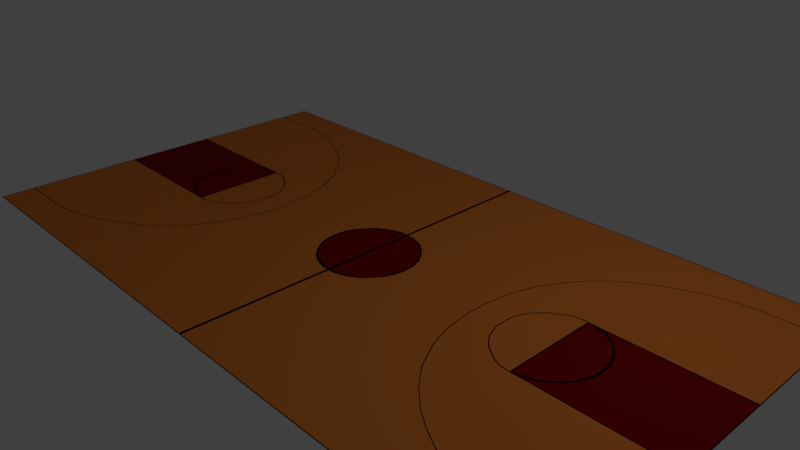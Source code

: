 # Source: basketballcourt.blend  (saved by Blender 2.78.0; exported with 4.5.12 LTS)
import bpy
from mathutils import Matrix  # noqa: F401  (used for matrix-valued properties, if any)

bpy.ops.wm.read_factory_settings(use_empty=True)
scene = bpy.context.scene
scene.name = 'Scene'

# ---- collections
col_collection_1 = bpy.data.collections.new('Collection 1'); scene.collection.children.link(col_collection_1)

# ---- materials (node trees are filled in below, after node groups)
mat_material = bpy.data.materials.new('Material')
mat_material.alpha_threshold = 0.0
mat_material.use_transparent_shadow = False
mat_material.diffuse_color = (0.0, 0.0, 0.0, 1.0)
mat_material.roughness = 0.5
mat_material.line_color = (0.0, 0.0, 0.0, 1.0)
mat_material_001 = bpy.data.materials.new('Material.001')
mat_material_001.alpha_threshold = 0.0
mat_material_001.use_transparent_shadow = False
mat_material_001.diffuse_color = (0.8412, 0.2432, 0.0414, 1.0)
mat_material_001.roughness = 0.5
mat_material_002 = bpy.data.materials.new('Material.002')
mat_material_002.alpha_threshold = 0.0
mat_material_002.use_transparent_shadow = False
mat_material_002.diffuse_color = (0.2462, 0.003841, 0.002736, 1.0)
mat_material_002.roughness = 0.5

# ---- material node trees

# ---- world
world_world = bpy.data.worlds.new('World'); scene.world = world_world
world_world.color = (0.05088, 0.05088, 0.05088)
world_world.use_sun_shadow = False
world_world.sun_shadow_jitter_overblur = 0.0
world_world.cycles.sampling_method = 'MANUAL'

# ---- cameras
cam_camera = bpy.data.cameras.new('Camera')
cam_camera.clip_end = 100.0
cam_camera.lens = 35.0
cam_camera.sensor_width = 32.0
cam_camera.sensor_height = 18.0
cam_camera.ortho_scale = 7.314
cam_camera.dof.focus_distance = 0.0
cam_camera.dof.aperture_fstop = 128.0

# ---- lights
light_lamp = bpy.data.lights.new('Lamp', 'POINT')
light_lamp.transmission_factor = 0.0
light_lamp.cutoff_distance = 30.0
light_lamp.energy = 100.0
light_lamp.shadow_buffer_clip_start = 1.001
light_lamp.shadow_soft_size = 0.1
light_lamp.shadow_maximum_resolution = 0.006
light_lamp.use_absolute_resolution = True

# ---- meshes
me_cube = bpy.data.meshes.new('Cube')
me_cube.from_pydata([(6.539, 3.667, 0.03981), (6.539, 3.65, 0.03981), (6.522, 3.667, 0.03981), (6.522, 3.65, 0.03981), (6.539, 3.053, 0.03981), (6.522, 3.053, 0.03981), (6.539, 3.036, 0.03981), (6.522, 3.036, 0.03981), (6.539, 0.8995, 0.03981), (6.522, 0.8995, 0.03981), (6.539, 0.8788, 0.03981), (6.522, 0.8788, 0.03981), (0.02614, 3.65, 0.03981), (0.02614, 3.667, 0.03981), (3.86, 0.8788, 0.03981), (3.86, 0.8995, 0.03981), (3.887, 0.8788, 0.03981), (3.887, 0.8995, 0.03981), (0.02614, -0.8565, 0.03981), (0.02614, 0.8565, 0.03981), (0.02614, 0.9042, 0.03981), (6.522, 0.01063, 0.03981), (6.539, 0.01063, 0.03981), (3.887, -0.8788, 0.03981), (3.86, -0.8788, 0.03981), (3.756, 0.8995, 0.03981), (3.756, 0.8788, 0.03981), (3.735, 0.8992, 0.03981), (3.741, 0.8791, 0.03981), (3.61, 0.8668, 0.03981), (3.621, 0.8497, 0.03981), (3.515, 0.8217, 0.03981), (3.527, 0.8046, 0.03981), (3.282, 0.6632, 0.03981), (3.294, 0.6461, 0.03981), (3.174, 0.5533, 0.03981), (3.185, 0.5362, 0.03981), (3.085, 0.4252, 0.03981), (3.097, 0.4081, 0.03981), (3.035, 0.3007, 0.03981), (3.056, 0.2995, 0.03981), (2.993, 0.1431, 0.03981), (3.013, 0.142, 0.03981), (5.435, 3.053, 0.03981), (5.435, 3.036, 0.03981), (5.032, 2.994, 0.03981), (5.032, 2.977, 0.03981), (4.593, 2.867, 0.03981), (4.593, 2.85, 0.03981), (4.254, 2.717, 0.03981), (4.254, 2.7, 0.03981), (3.941, 2.554, 0.03981), (3.941, 2.537, 0.03981), (3.584, 2.316, 0.03981), (3.584, 2.299, 0.03981), (3.237, 1.999, 0.03981), (3.237, 1.983, 0.03981), (2.951, 1.66, 0.03981), (2.967, 1.654, 0.03981), (2.684, 1.164, 0.03981), (2.7, 1.157, 0.03981), (2.55, 0.7591, 0.03981), (2.565, 0.7526, 0.03981), (2.504, 0.4702, 0.03981), (2.52, 0.4637, 0.03981), (2.471, 0.1768, 0.03981), (2.488, 0.1769, 0.03981), (0.1512, 0.9042, 0.03981), (0.1512, 0.8565, 0.03981), (0.3859, 0.8251, 0.03981), (0.3859, 0.7775, 0.03981), (0.567, 0.7077, 0.03981), (0.567, 0.6601, 0.03981), (0.7099, 0.547, 0.03981), (0.7099, 0.4993, 0.03981), (0.8179, 0.39, 0.03981), (0.7806, 0.3604, 0.03981), (0.8845, 0.201, 0.03981), (0.8373, 0.1944, 0.03981), (0.8988, 0.0978, 0.03981), (0.8512, 0.09577, 0.03981), (-6.539, 3.667, 0.03981), (-6.539, 3.65, 0.03981), (-6.522, 3.667, 0.03981), (-6.522, 3.65, 0.03981), (-6.539, 3.053, 0.03981), (-6.522, 3.053, 0.03981), (-6.539, 3.036, 0.03981), (-6.522, 3.036, 0.03981), (-6.539, 0.8995, 0.03981), (-6.522, 0.8995, 0.03981), (-6.539, 0.8788, 0.03981), (-6.522, 0.8788, 0.03981), (-0.02614, 3.65, 0.03981), (-0.02614, 3.667, 0.03981), (-3.86, 0.8788, 0.03981), (-3.86, 0.8995, 0.03981), (-3.887, 0.8788, 0.03981), (-3.887, 0.8995, 0.03981), (-0.02614, -0.8565, 0.03981), (-0.02614, 0.8565, 0.03981), (-0.02614, 0.9042, 0.03981), (-3.887, -0.8788, 0.03981), (-3.86, -0.8788, 0.03981), (-3.756, 0.8995, 0.03981), (-3.756, 0.8788, 0.03981), (-3.735, 0.8992, 0.03981), (-3.741, 0.8791, 0.03981), (-3.61, 0.8668, 0.03981), (-3.621, 0.8497, 0.03981), (-3.515, 0.8217, 0.03981), (-3.527, 0.8046, 0.03981), (-3.282, 0.6632, 0.03981), (-3.294, 0.6461, 0.03981), (-3.174, 0.5533, 0.03981), (-3.185, 0.5362, 0.03981), (-3.085, 0.4252, 0.03981), (-3.097, 0.4081, 0.03981), (-3.035, 0.3007, 0.03981), (-3.056, 0.2995, 0.03981), (-2.993, 0.1431, 0.03981), (-3.013, 0.142, 0.03981), (-2.993, -0.1431, 0.03981), (-3.013, -0.142, 0.03981), (-5.435, 3.053, 0.03981), (-5.435, 3.036, 0.03981), (-5.032, 2.994, 0.03981), (-5.032, 2.977, 0.03981), (-4.593, 2.867, 0.03981), (-4.593, 2.85, 0.03981), (-4.254, 2.717, 0.03981), (-4.254, 2.7, 0.03981), (-3.941, 2.554, 0.03981), (-3.941, 2.537, 0.03981), (-3.584, 2.316, 0.03981), (-3.584, 2.299, 0.03981), (-3.237, 1.999, 0.03981), (-3.237, 1.983, 0.03981), (-2.951, 1.66, 0.03981), (-2.967, 1.654, 0.03981), (-2.684, 1.164, 0.03981), (-2.7, 1.157, 0.03981), (-2.55, 0.7591, 0.03981), (-2.565, 0.7526, 0.03981), (-2.504, 0.4702, 0.03981), (-2.52, 0.4637, 0.03981), (-2.471, 0.1768, 0.03981), (-2.488, 0.1769, 0.03981), (-0.1512, 0.9042, 0.03981), (-0.1512, 0.8565, 0.03981), (-0.3859, 0.8251, 0.03981), (-0.3859, 0.7775, 0.03981), (-0.567, 0.7077, 0.03981), (-0.567, 0.6601, 0.03981), (-0.7099, 0.547, 0.03981), (-0.7099, 0.4993, 0.03981), (-0.8179, 0.39, 0.03981), (-0.7806, 0.3604, 0.03981), (-0.8845, 0.201, 0.03981), (-0.8373, 0.1944, 0.03981), (-0.8988, 0.0978, 0.03981), (-0.8512, 0.09577, 0.03981), (6.539, -3.667, 0.03981), (6.539, -3.65, 0.03981), (6.522, -3.667, 0.03981), (6.522, -3.65, 0.03981), (6.539, -3.053, 0.03981), (6.522, -3.053, 0.03981), (6.539, -3.036, 0.03981), (6.522, -3.036, 0.03981), (6.539, -0.8995, 0.03981), (6.522, -0.8995, 0.03981), (6.539, -0.8788, 0.03981), (6.522, -0.8788, 0.03981), (0.02614, -3.65, 0.03981), (0.02614, -3.667, 0.03981), (3.86, -0.8995, 0.03981), (3.887, -0.8995, 0.03981), (0.02614, -0.9042, 0.03981), (6.522, -0.01063, 0.03981), (6.539, -0.01063, 0.03981), (3.756, -0.8995, 0.03981), (3.756, -0.8788, 0.03981), (3.735, -0.8992, 0.03981), (3.741, -0.8791, 0.03981), (3.61, -0.8668, 0.03981), (3.621, -0.8497, 0.03981), (3.515, -0.8217, 0.03981), (3.527, -0.8046, 0.03981), (3.282, -0.6632, 0.03981), (3.294, -0.6461, 0.03981), (3.174, -0.5533, 0.03981), (3.185, -0.5362, 0.03981), (3.085, -0.4252, 0.03981), (3.097, -0.4081, 0.03981), (3.035, -0.3007, 0.03981), (3.056, -0.2995, 0.03981), (2.993, -0.1431, 0.03981), (3.013, -0.142, 0.03981), (5.435, -3.053, 0.03981), (5.435, -3.036, 0.03981), (5.032, -2.994, 0.03981), (5.032, -2.977, 0.03981), (4.593, -2.867, 0.03981), (4.593, -2.85, 0.03981), (4.254, -2.717, 0.03981), (4.254, -2.7, 0.03981), (3.941, -2.554, 0.03981), (3.941, -2.537, 0.03981), (3.584, -2.316, 0.03981), (3.584, -2.299, 0.03981), (3.237, -1.999, 0.03981), (3.237, -1.983, 0.03981), (2.951, -1.66, 0.03981), (2.967, -1.654, 0.03981), (2.684, -1.164, 0.03981), (2.7, -1.157, 0.03981), (2.55, -0.7591, 0.03981), (2.565, -0.7526, 0.03981), (2.504, -0.4702, 0.03981), (2.52, -0.4637, 0.03981), (2.471, -0.1768, 0.03981), (2.488, -0.1769, 0.03981), (0.1512, -0.9042, 0.03981), (0.1512, -0.8565, 0.03981), (0.3859, -0.8251, 0.03981), (0.3859, -0.7775, 0.03981), (0.567, -0.7077, 0.03981), (0.567, -0.6601, 0.03981), (0.7099, -0.547, 0.03981), (0.7099, -0.4993, 0.03981), (0.8179, -0.39, 0.03981), (0.7806, -0.3604, 0.03981), (0.8845, -0.201, 0.03981), (0.8373, -0.1944, 0.03981), (0.8988, -0.0978, 0.03981), (0.8512, -0.09577, 0.03981), (-6.539, -3.667, 0.03981), (-6.539, -3.65, 0.03981), (-6.522, -3.667, 0.03981), (-6.522, -3.65, 0.03981), (-6.539, -3.053, 0.03981), (-6.522, -3.053, 0.03981), (-6.539, -3.036, 0.03981), (-6.522, -3.036, 0.03981), (-6.539, -0.8995, 0.03981), (-6.522, -0.8995, 0.03981), (-6.539, -0.8788, 0.03981), (-6.522, -0.8788, 0.03981), (-0.02614, -3.65, 0.03981), (-0.02614, -3.667, 0.03981), (-3.86, -0.8995, 0.03981), (-3.887, -0.8995, 0.03981), (-0.02614, -0.9042, 0.03981), (-3.756, -0.8995, 0.03981), (-3.756, -0.8788, 0.03981), (-3.735, -0.8992, 0.03981), (-3.741, -0.8791, 0.03981), (-3.61, -0.8668, 0.03981), (-3.621, -0.8497, 0.03981), (-3.515, -0.8217, 0.03981), (-3.527, -0.8046, 0.03981), (-3.282, -0.6632, 0.03981), (-3.294, -0.6461, 0.03981), (-3.174, -0.5533, 0.03981), (-3.185, -0.5362, 0.03981), (-3.085, -0.4252, 0.03981), (-3.097, -0.4081, 0.03981), (-3.035, -0.3007, 0.03981), (-3.056, -0.2995, 0.03981), (-5.435, -3.053, 0.03981), (-5.435, -3.036, 0.03981), (-5.032, -2.994, 0.03981), (-5.032, -2.977, 0.03981), (-4.593, -2.867, 0.03981), (-4.593, -2.85, 0.03981), (-4.254, -2.717, 0.03981), (-4.254, -2.7, 0.03981), (-3.941, -2.554, 0.03981), (-3.941, -2.537, 0.03981), (-3.584, -2.316, 0.03981), (-3.584, -2.299, 0.03981), (-3.237, -1.999, 0.03981), (-3.237, -1.983, 0.03981), (-2.951, -1.66, 0.03981), (-2.967, -1.654, 0.03981), (-2.684, -1.164, 0.03981), (-2.7, -1.157, 0.03981), (-2.55, -0.7591, 0.03981), (-2.565, -0.7526, 0.03981), (-2.504, -0.4702, 0.03981), (-2.52, -0.4637, 0.03981), (-2.471, -0.1768, 0.03981), (-2.488, -0.1769, 0.03981), (-0.1512, -0.9042, 0.03981), (-0.1512, -0.8565, 0.03981), (-0.3859, -0.8251, 0.03981), (-0.3859, -0.7775, 0.03981), (-0.567, -0.7077, 0.03981), (-0.567, -0.6601, 0.03981), (-0.7099, -0.547, 0.03981), (-0.7099, -0.4993, 0.03981), (-0.8179, -0.39, 0.03981), (-0.7806, -0.3604, 0.03981), (-0.8845, -0.201, 0.03981), (-0.8373, -0.1944, 0.03981), (-0.8988, -0.0978, 0.03981), (-0.8512, -0.09577, 0.03981), (4.01, 0.8788, 0.03981), (4.01, 0.8995, 0.03981), (4.233, 0.8441, 0.03981), (4.233, 0.7965, 0.03981), (4.414, 0.7267, 0.03981), (4.414, 0.6791, 0.03981), (4.557, 0.566, 0.03981), (4.557, 0.5184, 0.03981), (4.665, 0.409, 0.03981), (4.628, 0.3794, 0.03981), (4.732, 0.22, 0.03981), (4.685, 0.2134, 0.03981), (4.746, 0.1168, 0.03981), (4.699, 0.1148, 0.03981), (3.993, -0.8788, 0.03981), (4.233, -0.806, 0.03981), (4.233, -0.7584, 0.03981), (4.414, -0.6887, 0.03981), (4.414, -0.641, 0.03981), (4.557, -0.5279, 0.03981), (4.557, -0.4803, 0.03981), (4.665, -0.3709, 0.03981), (4.628, -0.3413, 0.03981), (4.732, -0.1819, 0.03981), (4.685, -0.1754, 0.03981), (4.746, -0.07875, 0.03981), (4.699, -0.07672, 0.03981), (3.993, -0.8995, 0.03981), (-3.983, 0.8788, 0.03981), (-3.989, -0.8995, 0.03981), (-4.255, 0.8392, 0.03981), (-4.255, 0.7915, 0.03981), (-4.436, 0.7218, 0.03981), (-4.436, 0.6742, 0.03981), (-4.579, 0.561, 0.03981), (-4.579, 0.5134, 0.03981), (-4.687, 0.404, 0.03981), (-4.65, 0.3745, 0.03981), (-4.754, 0.2151, 0.03981), (-4.707, 0.2085, 0.03981), (-4.768, 0.1119, 0.03981), (-4.721, 0.1099, 0.03981), (-3.989, -0.8788, 0.03981), (-3.983, 0.8995, 0.03981), (-4.255, -0.811, 0.03981), (-4.255, -0.7634, 0.03981), (-4.436, -0.6936, 0.03981), (-4.436, -0.646, 0.03981), (-4.579, -0.5329, 0.03981), (-4.579, -0.4853, 0.03981), (-4.687, -0.3759, 0.03981), (-4.65, -0.3463, 0.03981), (-4.754, -0.1869, 0.03981), (-4.707, -0.1803, 0.03981), (-4.768, -0.08372, 0.03981), (-4.721, -0.08168, 0.03981), (0.1409, 0.8929, 0.03981)], [(22, 10), (180, 172), (22, 180), (237, 81), (81, 0), (0, 162), (162, 237)], [(3, 2, 13, 12), (3, 1, 0, 2), (1, 3, 5, 4), (4, 5, 7, 6), (8, 9, 11, 10), (6, 7, 9, 8), (16, 17, 15, 14), (308, 309, 17, 16), (161, 160, 306, 307), (11, 173, 172, 10), (16, 14, 24, 23), (26, 25, 27, 28), (14, 15, 25, 26), (28, 27, 29, 30), (32, 31, 33, 34), (30, 29, 31, 32), (36, 35, 37, 38), (34, 33, 35, 36), (38, 37, 39, 40), (40, 39, 41, 42), (44, 43, 45, 46), (7, 5, 43, 44), (48, 47, 49, 50), (46, 45, 47, 48), (50, 49, 51, 52), (54, 53, 55, 56), (52, 51, 53, 54), (56, 55, 57, 58), (60, 59, 61, 62), (58, 57, 59, 60), (62, 61, 63, 64), (64, 63, 65, 66), (20, 19, 68, 67), (67, 68, 70, 69), (69, 70, 72, 71), (71, 72, 74, 73), (73, 74, 76, 75), (75, 76, 78, 77), (77, 78, 80, 79), (84, 93, 94, 83), (84, 83, 81, 82), (82, 85, 86, 84), (85, 87, 88, 86), (89, 91, 92, 90), (87, 89, 90, 88), (97, 95, 96, 98), (336, 97, 98, 351), (100, 99, 18, 19), (101, 100, 19, 20), (93, 101, 20, 12), (93, 12, 13, 94), (97, 102, 103, 95), (105, 107, 106, 104), (95, 105, 104, 96), (107, 109, 108, 106), (111, 113, 112, 110), (109, 111, 110, 108), (115, 117, 116, 114), (113, 115, 114, 112), (117, 119, 118, 116), (121, 123, 122, 120), (119, 121, 120, 118), (125, 127, 126, 124), (88, 125, 124, 86), (129, 131, 130, 128), (127, 129, 128, 126), (131, 133, 132, 130), (135, 137, 136, 134), (133, 135, 134, 132), (137, 139, 138, 136), (141, 143, 142, 140), (139, 141, 140, 138), (143, 145, 144, 142), (145, 147, 146, 144), (101, 148, 149, 100), (148, 150, 151, 149), (150, 152, 153, 151), (152, 154, 155, 153), (154, 156, 157, 155), (156, 158, 159, 157), (158, 160, 161, 159), (165, 174, 175, 164), (165, 164, 162, 163), (163, 166, 167, 165), (166, 168, 169, 167), (170, 172, 173, 171), (168, 170, 171, 169), (23, 24, 176, 177), (322, 23, 177, 335), (18, 99, 253, 178), (182, 184, 183, 181), (24, 182, 181, 176), (184, 186, 185, 183), (188, 190, 189, 187), (186, 188, 187, 185), (192, 194, 193, 191), (190, 192, 191, 189), (194, 196, 195, 193), (42, 41, 197, 198), (196, 198, 197, 195), (200, 202, 201, 199), (169, 200, 199, 167), (204, 206, 205, 203), (202, 204, 203, 201), (206, 208, 207, 205), (210, 212, 211, 209), (208, 210, 209, 207), (212, 214, 213, 211), (216, 218, 217, 215), (214, 216, 215, 213), (218, 220, 219, 217), (65, 221, 222, 66), (220, 222, 221, 219), (178, 223, 224, 18), (223, 225, 226, 224), (225, 227, 228, 226), (227, 229, 230, 228), (229, 231, 232, 230), (231, 233, 234, 232), (233, 235, 236, 234), (240, 239, 250, 249), (240, 238, 237, 239), (238, 240, 242, 241), (241, 242, 244, 243), (245, 246, 248, 247), (243, 244, 246, 245), (102, 252, 251, 103), (350, 337, 252, 102), (249, 174, 178, 253), (249, 250, 175, 174), (92, 91, 247, 248), (255, 254, 256, 257), (103, 251, 254, 255), (257, 256, 258, 259), (261, 260, 262, 263), (259, 258, 260, 261), (265, 264, 266, 267), (263, 262, 264, 265), (267, 266, 268, 269), (269, 268, 122, 123), (271, 270, 272, 273), (244, 242, 270, 271), (275, 274, 276, 277), (273, 272, 274, 275), (277, 276, 278, 279), (281, 280, 282, 283), (279, 278, 280, 281), (283, 282, 284, 285), (287, 286, 288, 289), (285, 284, 286, 287), (289, 288, 290, 291), (146, 147, 293, 292), (291, 290, 292, 293), (253, 99, 295, 294), (294, 295, 297, 296), (296, 297, 299, 298), (298, 299, 301, 300), (300, 301, 303, 302), (302, 303, 305, 304), (304, 305, 307, 306), (80, 236, 235, 79), (308, 16, 311, 310), (310, 311, 313, 312), (312, 313, 315, 314), (314, 315, 317, 316), (316, 317, 319, 318), (318, 319, 321, 320), (322, 323, 324, 23), (323, 325, 326, 324), (325, 327, 328, 326), (327, 329, 330, 328), (329, 331, 332, 330), (331, 333, 334, 332), (321, 334, 333, 320), (173, 322, 335, 171), (11, 9, 309, 308), (349, 348, 362, 363), (336, 338, 339, 97), (338, 340, 341, 339), (340, 342, 343, 341), (342, 344, 345, 343), (344, 346, 347, 345), (346, 348, 349, 347), (350, 102, 353, 352), (352, 353, 355, 354), (354, 355, 357, 356), (356, 357, 359, 358), (358, 359, 361, 360), (360, 361, 363, 362), (248, 246, 337, 350), (92, 336, 351, 90), (18, 224, 226, 228, 230, 232, 234, 236, 80, 78, 76, 74, 72, 70, 68, 19), (24, 14, 26, 28, 30, 32, 34, 36, 38, 40, 42, 198, 196, 194, 192, 190, 188, 186, 184, 182), (23, 324, 326, 328, 330, 332, 334, 321, 319, 317, 315, 313, 311, 16), (169, 171, 335, 177, 176, 181, 183, 210, 208, 206, 204, 202, 200), (15, 17, 309, 52, 54, 56, 58, 60, 62, 64, 66, 222, 220, 218, 216, 214, 212, 210, 183, 185, 187, 189, 191, 193, 195, 197, 41, 39, 37, 35, 33, 31, 29, 27, 25), (7, 44, 46, 48, 50, 52, 309, 9), (11, 21, 179, 173), (21, 11, 308, 310, 312, 314, 316, 318, 320, 333, 331, 329, 327, 325, 323, 322, 173, 179), (99, 100, 149, 151, 153, 155, 157, 159, 161, 307, 305, 303, 301, 299, 297, 295), (158, 146, 292, 304, 306, 160), (242, 240, 249, 253, 294, 296, 298, 300, 302, 304, 292, 290, 288, 286, 284, 282, 280, 278, 276, 274, 272, 270), (59, 57, 20, 67, 69, 71, 73, 75, 77, 79, 235, 233, 231, 229, 227, 225, 223, 178, 213, 215, 217, 219, 221, 65, 63, 61), (167, 199, 201, 203, 205, 207, 209, 211, 213, 178, 174, 165), (5, 3, 12, 20, 57, 55, 53, 51, 49, 47, 45, 43), (255, 257, 259, 261, 263, 265, 267, 269, 123, 121, 119, 117, 115, 113, 111, 109, 107, 105, 95, 103), (102, 97, 339, 341, 343, 345, 347, 349, 363, 361, 359, 357, 355, 353), (336, 92, 248, 350, 352, 354, 356, 358, 360, 362, 348, 346, 344, 342, 340, 338), (244, 271, 273, 275, 277, 279, 281, 283, 285, 287, 289, 291, 293, 122, 268, 266, 264, 262, 260, 258, 256, 254, 251, 252, 337, 246), (88, 90, 351, 98, 96, 104, 106, 108, 110, 112, 114, 116, 118, 120, 122, 293, 147, 145, 143, 141, 139, 137, 135, 133, 131, 129, 127, 125), (86, 124, 126, 128, 130, 132, 134, 136, 138, 140, 142, 144, 146, 158, 156, 154, 152, 150, 148, 101, 93, 84)])
me_cube.polygons.foreach_set('material_index', [0, 0, 0, 0, 0, 0, 0, 0, 0, 0, 0, 0, 0, 0, 0, 0, 0, 0, 0, 0, 0, 0, 0, 0, 0, 0, 0, 0, 0, 0, 0, 0, 0, 0, 0, 0, 0, 0, 0, 0, 0, 0, 0, 0, 0, 0, 0, 0, 0, 0, 0, 0, 0, 0, 0, 0, 0, 0, 0, 0, 0, 0, 0, 0, 0, 0, 0, 0, 0, 0, 0, 0, 0, 0, 0, 0, 0, 0, 0, 0, 0, 0, 0, 0, 0, 0, 0, 0, 0, 0, 0, 0, 0, 0, 0, 0, 0, 0, 0, 0, 0, 0, 0, 0, 0, 0, 0, 0, 0, 0, 0, 0, 0, 0, 0, 0, 0, 0, 0, 0, 0, 0, 0, 0, 0, 0, 0, 0, 0, 0, 0, 0, 0, 0, 0, 0, 0, 0, 0, 0, 0, 0, 0, 0, 0, 0, 0, 0, 0, 0, 0, 0, 0, 0, 0, 0, 0, 0, 0, 0, 0, 0, 0, 0, 0, 0, 0, 0, 0, 0, 0, 0, 0, 0, 0, 0, 0, 0, 0, 0, 0, 0, 0, 0, 0, 0, 0, 0, 0, 0, 0, 2, 1, 2, 1, 1, 1, 0, 2, 2, 1, 1, 1, 1, 1, 1, 2, 2, 1, 1, 1])
_uv = me_cube.uv_layers.new(name='UVMap')
_uv.uv.foreach_set('vector', [0.0, 0.0, 0.0, 0.0, 0.0, 0.0, 0.0, 0.0, 0.0, 0.0, 0.0, 0.0, 0.0, 0.0, 0.0, 0.0, 0.0, 0.0, 0.0, 0.0, 0.0, 0.0, 0.0, 0.0, 0.0, 0.0, 0.0, 0.0, 0.0, 0.0, 0.0, 0.0, 0.0, 0.0, 0.0, 0.0, 0.0, 0.0, 0.0, 0.0, 0.0, 0.0, 0.0, 0.0, 0.0, 0.0, 0.0, 0.0, 0.0, 0.0, 0.0, 0.0, 0.0, 0.0, 0.0, 0.0, 0.0, 0.0, 0.0, 0.0, 0.0, 0.0, 0.0, 0.0, 0.0, 0.0, 0.0, 0.0, 0.0, 0.0, 0.0, 0.0, 0.0, 0.0, 0.0, 0.0, 0.0, 0.0, 0.0, 0.0, 0.0, 0.0, 0.0, 0.0, 0.0, 0.0, 0.0, 0.0, 0.0, 0.0, 0.0, 0.0, 0.0, 0.0, 0.0, 0.0, 0.0, 0.0, 0.0, 0.0, 0.0, 0.0, 0.0, 0.0, 0.0, 0.0, 0.0, 0.0, 0.0, 0.0, 0.0, 0.0, 0.0, 0.0, 0.0, 0.0, 0.0, 0.0, 0.0, 0.0, 0.0, 0.0, 0.0, 0.0, 0.0, 0.0, 0.0, 0.0, 0.0, 0.0, 0.0, 0.0, 0.0, 0.0, 0.0, 0.0, 0.0, 0.0, 0.0, 0.0, 0.0, 0.0, 0.0, 0.0, 0.0, 0.0, 0.0, 0.0, 0.0, 0.0, 0.0, 0.0, 0.0, 0.0, 0.0, 0.0, 0.0, 0.0, 0.0, 0.0, 0.0, 0.0, 0.0, 0.0, 0.0, 0.0, 0.0, 0.0, 0.0, 0.0, 0.0, 0.0, 0.0, 0.0, 0.0, 0.0, 0.0, 0.0, 0.0, 0.0, 0.0, 0.0, 0.0, 0.0, 0.0, 0.0, 0.0, 0.0, 0.0, 0.0, 0.0, 0.0, 0.0, 0.0, 0.0, 0.0, 0.0, 0.0, 0.0, 0.0, 0.0, 0.0, 0.0, 0.0, 0.0, 0.0, 0.0, 0.0, 0.0, 0.0, 0.0, 0.0, 0.0, 0.0, 0.0, 0.0, 0.0, 0.0, 0.0, 0.0, 0.0, 0.0, 0.0, 0.0, 0.0, 0.0, 0.0, 0.0, 0.0, 0.0, 0.0, 0.0, 0.0, 0.0, 0.0, 0.0, 0.0, 0.0, 0.0, 0.0, 0.0, 0.0, 0.0, 0.0, 0.0, 0.0, 0.0, 0.0, 0.0, 0.0, 0.0, 0.0, 0.0, 0.0, 0.0, 0.0, 0.0, 0.0, 0.0, 0.0, 0.0, 0.0, 0.0, 0.0, 0.0, 0.0, 0.0, 0.0, 0.0, 0.0, 0.0, 0.0, 0.0, 0.0, 0.0, 0.0, 0.0, 0.0, 0.0, 0.0, 0.0, 0.0, 0.0, 0.0, 0.0, 0.0, 0.0, 0.0, 0.0, 0.0, 0.0, 0.0, 0.0, 0.0, 0.0, 0.0, 0.0, 0.0, 0.0, 0.0, 0.0, 0.0, 0.0, 0.0, 0.0, 0.0, 0.0, 0.0, 0.0, 0.0, 0.0, 0.0, 0.0, 0.0, 0.0, 0.0, 0.0, 0.0, 0.0, 0.0, 0.0, 0.0, 0.0, 0.0, 0.0, 0.0, 0.0, 0.0, 0.0, 0.0, 0.0, 0.0, 0.0, 0.0, 0.0, 0.0, 0.0, 0.0, 0.0, 0.0, 0.0, 0.0, 0.0, 0.0, 0.0, 0.0, 0.0, 0.0, 0.0, 0.0, 0.0, 0.0, 0.0, 0.0, 0.0, 0.0, 0.0, 0.0, 0.0, 0.0, 0.0, 0.0, 0.0, 0.0, 0.0, 0.0, 0.0, 0.0, 0.0, 0.0, 0.0, 0.0, 0.0, 0.0, 0.0, 0.0, 0.0, 0.0, 0.0, 0.0, 0.0, 0.0, 0.0, 0.0, 0.0, 0.0, 0.0, 0.0, 0.0, 0.0, 0.0, 0.0, 0.0, 0.0, 0.0, 0.0, 0.0, 0.0, 0.0, 0.0, 0.0, 0.0, 0.0, 0.0, 0.0, 0.0, 0.0, 0.0, 0.0, 0.0, 0.0, 0.0, 0.0, 0.0, 0.0, 0.0, 0.0, 0.0, 0.0, 0.0, 0.0, 0.0, 0.0, 0.0, 0.0, 0.0, 0.0, 0.0, 0.0, 0.0, 0.0, 0.0, 0.0, 0.0, 0.0, 0.0, 0.0, 0.0, 0.0, 0.0, 0.0, 0.0, 0.0, 0.0, 0.0, 0.0, 0.0, 0.0, 0.0, 0.0, 0.0, 0.0, 0.0, 0.0, 0.0, 0.0, 0.0, 0.0, 0.0, 0.0, 0.0, 0.0, 0.0, 0.0, 0.0, 0.0, 0.0, 0.0, 0.0, 0.0, 0.0, 0.0, 0.0, 0.0, 0.0, 0.0, 0.0, 0.0, 0.0, 0.0, 0.0, 0.0, 0.0, 0.0, 0.0, 0.0, 0.0, 0.0, 0.0, 0.0, 0.0, 0.0, 0.0, 0.0, 0.0, 0.0, 0.0, 0.0, 0.0, 0.0, 0.0, 0.0, 0.0, 0.0, 0.0, 0.0, 0.0, 0.0, 0.0, 0.0, 0.0, 0.0, 0.0, 0.0, 0.0, 0.0, 0.0, 0.0, 0.0, 0.0, 0.0, 0.0, 0.0, 0.0, 0.0, 0.0, 0.0, 0.0, 0.0, 0.0, 0.0, 0.0, 0.0, 0.0, 0.0, 0.0, 0.0, 0.0, 0.0, 0.0, 0.0, 0.0, 0.0, 0.0, 0.0, 0.0, 0.0, 0.0, 0.0, 0.0, 0.0, 0.0, 0.0, 0.0, 0.0, 0.0, 0.0, 0.0, 0.0, 0.0, 0.0, 0.0, 0.0, 0.0, 0.0, 0.0, 0.0, 0.0, 0.0, 0.0, 0.0, 0.0, 0.0, 0.0, 0.0, 0.0, 0.0, 0.0, 0.0, 0.0, 0.0, 0.0, 0.0, 0.0, 0.0, 0.0, 0.0, 0.0, 0.0, 0.0, 0.0, 0.0, 0.0, 0.0, 0.0, 0.0, 0.0, 0.0, 0.0, 0.0, 0.0, 0.0, 0.0, 0.0, 0.0, 0.0, 0.0, 0.0, 0.0, 0.0, 0.0, 0.0, 0.0, 0.0, 0.0, 0.0, 0.0, 0.0, 0.0, 0.0, 0.0, 0.0, 0.0, 0.0, 0.0, 0.0, 0.0, 0.0, 0.0, 0.0, 0.0, 0.0, 0.0, 0.0, 0.0, 0.0, 0.0, 0.0, 0.0, 0.0, 0.0, 0.0, 0.0, 0.0, 0.0, 0.0, 0.0, 0.0, 0.0, 0.0, 0.0, 0.0, 0.0, 0.0, 0.0, 0.0, 0.0, 0.0, 0.0, 0.0, 0.0, 0.0, 0.0, 0.0, 0.0, 0.0, 0.0, 0.0, 0.0, 0.0, 0.0, 0.0, 0.0, 0.0, 0.0, 0.0, 0.0, 0.0, 0.0, 0.0, 0.0, 0.0, 0.0, 0.0, 0.0, 0.0, 0.0, 0.0, 0.0, 0.0, 0.0, 0.0, 0.0, 0.0, 0.0, 0.0, 0.0, 0.0, 0.0, 0.0, 0.0, 0.0, 0.0, 0.0, 0.0, 0.0, 0.0, 0.0, 0.0, 0.0, 0.0, 0.0, 0.0, 0.0, 0.0, 0.0, 0.0, 0.0, 0.0, 0.0, 0.0, 0.0, 0.0, 0.0, 0.0, 0.0, 0.0, 0.0, 0.0, 0.0, 0.0, 0.0, 0.0, 0.0, 0.0, 0.0, 0.0, 0.0, 0.0, 0.0, 0.0, 0.0, 0.0, 0.0, 0.0, 0.0, 0.0, 0.0, 0.0, 0.0, 0.0, 0.0, 0.0, 0.0, 0.0, 0.0, 0.0, 0.0, 0.0, 0.0, 0.0, 0.0, 0.0, 0.0, 0.0, 0.0, 0.0, 0.0, 0.0, 0.0, 0.0, 0.0, 0.0, 0.0, 0.0, 0.0, 0.0, 0.0, 0.0, 0.0, 0.0, 0.0, 0.0, 0.0, 0.0, 0.0, 0.0, 0.0, 0.0, 0.0, 0.0, 0.0, 0.0, 0.0, 0.0, 0.0, 0.0, 0.0, 0.0, 0.0, 0.0, 0.0, 0.0, 0.0, 0.0, 0.0, 0.0, 0.0, 0.0, 0.0, 0.0, 0.0, 0.0, 0.0, 0.0, 0.0, 0.0, 0.0, 0.0, 0.0, 0.0, 0.0, 0.0, 0.0, 0.0, 0.0, 0.0, 0.0, 0.0, 0.0, 0.0, 0.0, 0.0, 0.0, 0.0, 0.0, 0.0, 0.0, 0.0, 0.0, 0.0, 0.0, 0.0, 0.0, 0.0, 0.0, 0.0, 0.0, 0.0, 0.0, 0.0, 0.0, 0.0, 0.0, 0.0, 0.0, 0.0, 0.0, 0.0, 0.0, 0.0, 0.0, 0.0, 0.0, 0.0, 0.0, 0.0, 0.0, 0.0, 0.0, 0.0, 0.0, 0.0, 0.0, 0.0, 0.0, 0.0, 0.0, 0.0, 0.0, 0.0, 0.0, 0.0, 0.0, 0.0, 0.0, 0.0, 0.0, 0.0, 0.0, 0.0, 0.0, 0.0, 0.0, 0.0, 0.0, 0.0, 0.0, 0.0, 0.0, 0.0, 0.0, 0.0, 0.0, 0.0, 0.0, 0.0, 0.0, 0.0, 0.0, 0.0, 0.0, 0.0, 0.0, 0.0, 0.0, 0.0, 0.0, 0.0, 0.0, 0.0, 0.0, 0.0, 0.0, 0.0, 0.0, 0.0, 0.0, 0.0, 0.0, 0.0, 0.0, 0.0, 0.0, 0.0, 0.0, 0.0, 0.0, 0.0, 0.0, 0.0, 0.0, 0.0, 0.0, 0.0, 0.0, 0.0, 0.0, 0.0, 0.0, 0.0, 0.0, 0.0, 0.0, 0.0, 0.0, 0.0, 0.0, 0.0, 0.0, 0.0, 0.0, 0.0, 0.0, 0.0, 0.0, 0.0, 0.0, 0.0, 0.0, 0.0, 0.0, 0.0, 0.0, 0.0, 0.0, 0.0, 0.0, 0.0, 0.0, 0.0, 0.0, 0.0, 0.0, 0.0, 0.0, 0.0, 0.0, 0.0, 0.0, 0.0, 0.0, 0.0, 0.0, 0.0, 0.0, 0.0, 0.0, 0.0, 0.0, 0.0, 0.0, 0.0, 0.0, 0.0, 0.0, 0.0, 0.0, 0.0, 0.0, 0.0, 0.0, 0.0, 0.0, 0.0, 0.0, 0.0, 0.0, 0.0, 0.0, 0.0, 0.0, 0.0, 0.0, 0.0, 0.0, 0.0, 0.0, 0.0, 0.0, 0.0, 0.0, 0.0, 0.0, 0.0, 0.0, 0.0, 0.0, 0.0, 0.0, 0.0, 0.0, 0.0, 0.0, 0.0, 0.0, 0.0, 0.0, 0.0, 0.0, 0.0, 0.0, 0.0, 0.0, 0.0, 0.0, 0.0, 0.0, 0.0, 0.0, 0.0, 0.0, 0.0, 0.0, 0.0, 0.0, 0.0, 0.0, 0.0, 0.0, 0.0, 0.0, 0.0, 0.0, 0.0, 0.0, 0.0, 0.0, 0.0, 0.0, 0.0, 0.0, 0.0, 0.0, 0.0, 0.0, 0.0, 0.0, 0.0, 0.0, 0.0, 0.0, 0.0, 0.0, 0.0, 0.0, 0.0, 0.0, 0.0, 0.0, 0.0, 0.0, 0.0, 0.0, 0.0, 0.0, 0.0, 0.0, 0.0, 0.0, 0.0, 0.0, 0.0, 0.0, 0.0, 0.0, 0.0, 0.0, 0.0, 0.0, 0.0, 0.0, 0.0, 0.0, 0.0, 0.0, 0.0, 0.0, 0.0, 0.0, 0.0, 0.0, 0.0, 0.0, 0.0, 0.0, 0.0, 0.0, 0.0, 0.0, 0.0, 0.0, 0.0, 0.0, 0.0, 0.0, 0.0, 0.0, 0.0, 0.0, 0.0, 0.0, 0.0, 0.0, 0.0, 0.0, 0.0, 0.0, 0.0, 0.0, 0.0, 0.0, 0.0, 0.0, 0.0, 0.0, 0.0, 0.0, 0.0, 0.0, 0.0, 0.0, 0.0, 0.0, 0.0, 0.0, 0.0, 0.0, 0.0, 0.0, 0.0, 0.0, 0.0, 0.0, 0.0, 0.0, 0.0, 0.0, 0.0, 0.0, 0.0, 0.0, 0.0, 0.0, 0.0, 0.0, 0.0, 0.0, 0.0, 0.0, 0.0, 0.0, 0.0, 0.0, 0.0, 0.0, 0.0, 0.0, 0.0, 0.0, 0.0, 0.0, 0.0, 0.0, 0.0, 0.0, 0.0, 0.0, 0.0, 0.0, 0.0, 0.0, 0.0, 0.0, 0.0, 0.0, 0.0, 0.0, 0.0, 0.0, 0.0, 0.0, 0.0, 0.0, 0.0, 0.0, 0.0, 0.0, 0.0, 0.0, 0.0, 0.0, 0.0, 0.0, 0.0, 0.0, 0.0, 0.0, 0.0, 0.0, 0.0, 0.0, 0.0, 0.0, 0.0, 0.0, 0.0, 0.0, 0.0, 0.0, 0.0, 0.0, 0.0, 0.0, 0.0, 0.0, 0.0, 0.0, 0.0, 0.0, 0.0, 0.0, 0.0, 0.0, 0.0, 0.0, 0.0, 0.0, 0.0, 0.0, 0.0, 0.0, 0.0, 0.0, 0.0, 0.0, 0.0, 0.0, 0.0, 0.0, 0.0, 0.0, 0.0, 0.0, 0.0, 0.0, 0.0, 0.0, 0.0, 0.0, 0.0, 0.0, 0.0, 0.0, 0.0, 0.0, 0.0, 0.0, 0.0, 0.0, 0.0, 0.0, 0.0, 0.0, 0.0, 0.0, 0.0, 0.0, 0.0, 0.0, 0.0, 0.0, 0.0, 0.0, 0.0, 0.0, 0.0, 0.0, 0.0, 0.0, 0.0, 0.0, 0.0, 0.0, 0.0, 0.0, 0.0, 0.0, 0.0, 0.0, 0.0, 0.0, 0.0, 0.0, 0.0, 0.0, 0.0, 0.0, 0.0, 0.0, 0.0, 0.0, 0.0, 0.0, 0.0, 0.0, 0.0, 0.0, 0.0, 0.0, 0.0, 0.0, 0.0, 0.0, 0.0, 0.0, 0.0, 0.0, 0.0, 0.0, 0.0, 0.0, 0.0, 0.0, 0.0, 0.0, 0.0, 0.0, 0.0, 0.0, 0.0, 0.0, 0.0, 0.0, 0.0, 0.0, 0.0, 0.0, 0.0, 0.0, 0.0, 0.0, 0.0, 0.0, 0.0, 0.0, 0.0, 0.0, 0.0, 0.0, 0.0, 0.0, 0.0, 0.0, 0.0, 0.0, 0.0, 0.0, 0.0, 0.0, 0.0, 0.0, 0.0, 0.0, 0.0, 0.0, 0.0, 0.0, 0.0, 0.0, 0.0, 0.0, 0.0, 0.0, 0.0, 0.0, 0.0, 0.0, 0.0, 0.0, 0.0, 0.0, 0.0, 0.0, 0.0, 0.0, 0.0, 0.0, 0.0, 0.0, 0.0, 0.0, 0.0, 0.0, 0.0, 0.0, 0.0, 0.0, 0.0, 0.0, 0.0, 0.0, 0.0, 0.0, 0.0, 0.0, 0.0, 0.0, 0.0, 0.0, 0.0, 0.0, 0.0, 0.0, 0.0, 0.0, 0.0, 0.0, 0.0, 0.0, 0.0, 0.0, 0.0, 0.0, 0.0, 0.0, 0.0, 0.0, 0.0, 0.0, 0.0, 0.0, 0.0, 0.0, 0.0, 0.0, 0.0, 0.0, 0.0, 0.0, 0.0, 0.0, 0.0, 0.0, 0.0, 0.0, 0.0, 0.0, 0.0, 0.0, 0.0, 0.0, 0.0, 0.0, 0.0, 0.0, 0.0, 0.0, 0.0, 0.0, 0.0, 0.0, 0.0, 0.0, 0.0, 0.0, 0.0, 0.0, 0.0, 0.0, 0.0, 0.0, 0.0, 0.0, 0.0, 0.0, 0.0, 0.0, 0.0, 0.0, 0.0, 0.0, 0.0, 0.0, 0.0, 0.0, 0.0, 0.0, 0.0, 0.0, 0.0, 0.0, 0.0, 0.0, 0.0, 0.0, 0.0, 0.0, 0.0, 0.0, 0.0, 0.0, 0.0, 0.0, 0.0, 0.0, 0.0, 0.0, 0.0, 0.0, 0.0, 0.0, 0.0, 0.0, 0.0, 0.0, 0.0, 0.0, 0.0, 0.0, 0.0, 0.0, 0.0, 0.0, 0.0, 0.0, 0.0, 0.0, 0.0, 0.0, 0.0, 0.0, 0.0, 0.0, 0.0, 0.0, 0.0, 0.0, 0.0, 0.0, 0.0, 0.0, 0.0, 0.0, 0.0, 0.0, 0.0, 0.0, 0.0, 0.0, 0.0, 0.0, 0.0, 0.0, 0.0, 0.0, 0.0, 0.0, 0.0, 0.0, 0.0, 0.0, 0.0, 0.0, 0.0, 0.0, 0.0, 0.0, 0.0, 0.0, 0.0, 0.0, 0.0, 0.0, 0.0, 0.0, 0.0, 0.0, 0.0, 0.0, 0.0, 0.0, 0.0, 0.0, 0.0, 0.0, 0.0, 0.0, 0.0, 0.0, 0.0, 0.0, 0.0, 0.0, 0.0, 0.0, 0.0, 0.0, 0.0, 0.0, 0.0, 0.0, 0.0, 0.0, 0.0, 0.0, 0.0, 0.0, 0.0, 0.0, 0.0, 0.0, 0.0, 0.0, 0.0, 0.0, 0.0, 0.0, 0.0, 0.0, 0.0, 0.0, 0.0, 0.0, 0.0, 0.0, 0.0, 0.0, 0.0, 0.0, 0.0, 0.0, 0.0, 0.0, 0.0, 0.0, 0.0, 0.0, 0.0, 0.0, 0.0, 0.0, 0.0, 0.0, 0.0, 0.0, 0.0, 0.0, 0.0, 0.0, 0.0, 0.0, 0.0, 0.0, 0.0, 0.0, 0.0, 0.0, 0.0, 0.0, 0.0, 0.0, 0.0, 0.0, 0.0, 0.0, 0.0, 0.0, 0.0, 0.0, 0.0, 0.0, 0.0, 0.0, 0.0, 0.0, 0.0, 0.0, 0.0, 0.0, 0.0, 0.0, 0.0, 0.0, 0.0, 0.0, 0.0, 0.0, 0.0, 0.0, 0.0, 0.0, 0.0, 0.0, 0.0, 0.0, 0.0, 0.0, 0.0, 0.0, 0.0, 0.0, 0.0, 0.0, 0.0, 0.0, 0.0, 0.0, 0.0, 0.0, 0.0, 0.0, 0.0, 0.0, 0.0, 0.0, 0.0, 0.0, 0.0, 0.0, 0.0, 0.0, 0.0, 0.0, 0.0, 0.0, 0.0, 0.0, 0.0, 0.0, 0.0, 0.0, 0.0, 0.0, 0.0, 0.0, 0.0, 0.0, 0.0, 0.0, 0.0, 0.0, 0.0, 0.0, 0.0, 0.0, 0.0, 0.0, 0.0, 0.0, 0.0, 0.0, 0.0, 0.0, 0.0, 0.0, 0.0, 0.0, 0.0, 0.0, 0.0, 0.0, 0.0, 0.0, 0.0, 0.0, 0.0, 0.0, 0.0, 0.0, 0.0, 0.0, 0.0, 0.0, 0.0, 0.0, 0.0, 0.0, 0.0, 0.0, 0.0, 0.0, 0.0, 0.0, 0.0, 0.0, 0.0, 0.0, 0.0, 0.0, 0.0, 0.0, 0.0, 0.0, 0.0, 0.0, 0.0, 0.0, 0.0, 0.0, 0.0, 0.0, 0.0, 0.0, 0.0, 0.0, 0.0, 0.0, 0.0, 0.0, 0.0, 0.0, 0.0, 0.0, 0.0, 0.0, 0.0, 0.0, 0.0, 0.0, 0.0, 0.0, 0.0, 0.0, 0.0, 0.0, 0.0, 0.0, 0.0, 0.0, 0.0, 0.0, 0.0, 0.0, 0.0, 0.0, 0.0, 0.0, 0.0, 0.0, 0.0, 0.0, 0.0, 0.0, 0.0, 0.0, 0.0, 0.0, 0.0, 0.0, 0.0, 0.0, 0.0, 0.0, 0.0, 0.0, 0.0, 0.0, 0.0, 0.0, 0.0, 0.0, 0.0, 0.0, 0.0, 0.0, 0.0, 0.0, 0.0, 0.0, 0.0, 0.0, 0.0, 0.0, 0.0, 0.0, 0.0, 0.0, 0.0, 0.0, 0.0, 0.0, 0.0, 0.0, 0.0, 0.0, 0.0, 0.0, 0.0, 0.0, 0.0, 0.0, 0.0, 0.0, 0.0, 0.0, 0.0, 0.0, 0.0, 0.0, 0.0, 0.0, 0.0, 0.0, 0.0, 0.0, 0.0, 0.0, 0.0, 0.0, 0.0, 0.0, 0.0, 0.0, 0.0, 0.0, 0.0, 0.0, 0.0, 0.0, 0.0, 0.0, 0.0, 0.0, 0.0, 0.0, 0.0, 0.0, 0.0, 0.0, 0.0, 0.0, 0.0, 0.0, 0.0, 0.0, 0.0, 0.0, 0.0, 0.0, 0.0, 0.0, 0.0, 0.0, 0.0, 0.0, 0.0, 0.0, 0.0, 0.0, 0.0, 0.0, 0.0, 0.0, 0.0, 0.0, 0.0, 0.0, 0.0, 0.0, 0.0, 0.0, 0.0, 0.0, 0.0, 0.0, 0.0, 0.0, 0.0, 0.0, 0.0, 0.0, 0.0, 0.0, 0.0, 0.0, 0.0, 0.0, 0.0, 0.0, 0.0, 0.0, 0.0, 0.0, 0.0, 0.0, 0.0, 0.0, 0.0, 0.0, 0.0, 0.0, 0.0, 0.0, 0.0, 0.0, 0.0, 0.0, 0.0, 0.0, 0.0, 0.0, 0.0, 0.0, 0.0, 0.0, 0.0, 0.0, 0.0, 0.0, 0.0, 0.0, 0.0, 0.0, 0.0, 0.0, 0.0, 0.0, 0.0, 0.0, 0.0, 0.0, 0.0, 0.0, 0.0, 0.0, 0.0, 0.0, 0.0, 0.0, 0.0, 0.0, 0.0, 0.0, 0.0, 0.0, 0.0, 0.0, 0.0, 0.0, 0.0, 0.0, 0.0, 0.0, 0.0, 0.0, 0.0, 0.0, 0.0, 0.0, 0.0, 0.0, 0.0, 0.0, 0.0, 0.0, 0.0, 0.0, 0.0, 0.0, 0.0, 0.0, 0.0, 0.0, 0.0, 0.0, 0.0, 0.0, 0.0, 0.0, 0.0, 0.0, 0.0, 0.0, 0.0, 0.0, 0.0, 0.0, 0.0, 0.0, 0.0, 0.0, 0.0, 0.0, 0.0, 0.0, 0.0, 0.0, 0.0, 0.0, 0.0, 0.0, 0.0, 0.0, 0.0, 0.0, 0.0, 0.0, 0.0, 0.0, 0.0, 0.0, 0.0, 0.0, 0.0, 0.0, 0.0, 0.0, 0.0, 0.0, 0.0, 0.0, 0.0, 0.0, 0.0, 0.0, 0.0, 0.0, 0.0, 0.0, 0.0, 0.0, 0.0, 0.0, 0.0, 0.0, 0.0, 0.0, 0.0, 0.0, 0.0, 0.0, 0.0, 0.0, 0.0, 0.0, 0.0, 0.0, 0.0, 0.0, 0.0, 0.0, 0.0, 0.0, 0.0, 0.0, 0.0, 0.0, 0.0, 0.0, 0.0, 0.0, 0.0, 0.0, 0.0, 0.0, 0.0, 0.0, 0.0, 0.0, 0.0, 0.0, 0.0, 0.0, 0.0, 0.0, 0.0, 0.0, 0.0, 0.0, 0.0, 0.0, 0.0, 0.0])
me_cube.materials.append(mat_material)
me_cube.materials.append(mat_material_001)
me_cube.materials.append(mat_material_002)
me_cube.use_remesh_preserve_volume = False
me_cube.use_remesh_preserve_attributes = False
me_cube.use_mirror_vertex_groups = False
me_cube.update()

# ---- objects
ob_cube = bpy.data.objects.new('Cube', me_cube)
ob_lamp = bpy.data.objects.new('Lamp', light_lamp)
ob_camera = bpy.data.objects.new('Camera', cam_camera)

# ---- transforms, parenting, visibility, modifiers, constraints
ob_cube.location = (0.0, 0.0, 0.0)
ob_cube.scale = (0.755, 0.755, 0.755)
ob_cube.lock_rotations_4d = False
ob_cube.empty_display_type = 'ARROWS'
ob_cube.lineart.crease_threshold = 0.0
ob_lamp.location = (4.076, 1.005, 5.904)
ob_lamp.rotation_euler = (0.6503, 0.05522, 1.866)
ob_lamp.lock_rotations_4d = False
ob_lamp.empty_display_type = 'ARROWS'
ob_lamp.color = (0.0, 0.0, 0.0, 0.0)
ob_lamp.lineart.crease_threshold = 0.0
ob_camera.location = (7.481, -6.508, 5.344)
ob_camera.rotation_euler = (1.109, 0.0, 0.8149)
ob_camera.lock_rotations_4d = False
ob_camera.empty_display_type = 'ARROWS'
ob_camera.color = (0.0, 0.0, 0.0, 0.0)
ob_camera.display_type = 'WIRE'
ob_camera.lineart.crease_threshold = 0.0

# ---- collection membership
col_collection_1.objects.link(ob_cube)
col_collection_1.objects.link(ob_lamp)
col_collection_1.objects.link(ob_camera)

# ---- scene / render settings (as saved in the file)
scene.camera = ob_camera
scene.frame_start = 1; scene.frame_end = 250; scene.frame_set(1)
scene.render.engine = 'BLENDER_EEVEE_NEXT'
scene.render.resolution_percentage = 50
scene.render.dither_intensity = 0.0
scene.cycles.use_denoising = False
scene.cycles.samples = 128
scene.cycles.sampling_pattern = 'TABULATED_SOBOL'
scene.cycles.light_sampling_threshold = 0.0
scene.cycles.use_adaptive_sampling = False
scene.cycles.use_light_tree = False
scene.cycles.blur_glossy = 0.0
scene.cycles.sample_clamp_indirect = 0.0
scene.view_settings.view_transform = 'Standard'
bpy.context.view_layer.update()
